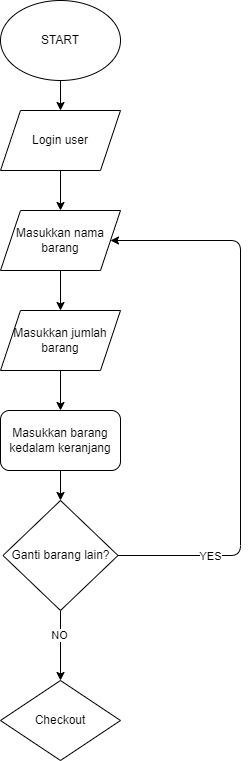

The diagram above was exported from draw.io. Its source (the exported page's mxGraphModel, read from the mxfile embedded in the PNG):
<mxGraphModel dx="924" dy="409" grid="1" gridSize="10" guides="1" tooltips="1" connect="1" arrows="1" fold="1" page="1" pageScale="1" pageWidth="850" pageHeight="1100" math="0" shadow="0">
  <root>
    <mxCell id="0" />
    <mxCell id="1" parent="0" />
    <mxCell id="65" style="edgeStyle=none;html=1;exitX=0.5;exitY=1;exitDx=0;exitDy=0;entryX=0.5;entryY=0;entryDx=0;entryDy=0;" edge="1" parent="1" source="41" target="45">
      <mxGeometry relative="1" as="geometry" />
    </mxCell>
    <mxCell id="41" value="START" style="ellipse;whiteSpace=wrap;html=1;" vertex="1" parent="1">
      <mxGeometry x="200" y="40" width="120" height="80" as="geometry" />
    </mxCell>
    <mxCell id="66" style="edgeStyle=none;html=1;exitX=0.5;exitY=1;exitDx=0;exitDy=0;entryX=0.5;entryY=0;entryDx=0;entryDy=0;" edge="1" parent="1" source="45" target="46">
      <mxGeometry relative="1" as="geometry" />
    </mxCell>
    <mxCell id="45" value="Login user" style="shape=parallelogram;perimeter=parallelogramPerimeter;whiteSpace=wrap;html=1;fixedSize=1;" vertex="1" parent="1">
      <mxGeometry x="200" y="150" width="120" height="60" as="geometry" />
    </mxCell>
    <mxCell id="67" style="edgeStyle=none;html=1;exitX=0.5;exitY=1;exitDx=0;exitDy=0;entryX=0.5;entryY=0;entryDx=0;entryDy=0;" edge="1" parent="1" source="46" target="47">
      <mxGeometry relative="1" as="geometry" />
    </mxCell>
    <mxCell id="46" value="Masukkan nama barang" style="shape=parallelogram;perimeter=parallelogramPerimeter;whiteSpace=wrap;html=1;fixedSize=1;" vertex="1" parent="1">
      <mxGeometry x="200" y="250" width="120" height="60" as="geometry" />
    </mxCell>
    <mxCell id="68" style="edgeStyle=none;html=1;exitX=0.5;exitY=1;exitDx=0;exitDy=0;entryX=0.5;entryY=0;entryDx=0;entryDy=0;" edge="1" parent="1" source="47" target="48">
      <mxGeometry relative="1" as="geometry" />
    </mxCell>
    <mxCell id="47" value="Masukkan jumlah barang" style="shape=parallelogram;perimeter=parallelogramPerimeter;whiteSpace=wrap;html=1;fixedSize=1;" vertex="1" parent="1">
      <mxGeometry x="200" y="350" width="120" height="60" as="geometry" />
    </mxCell>
    <mxCell id="69" style="edgeStyle=none;html=1;exitX=0.5;exitY=1;exitDx=0;exitDy=0;entryX=0.5;entryY=0;entryDx=0;entryDy=0;" edge="1" parent="1" source="48" target="55">
      <mxGeometry relative="1" as="geometry" />
    </mxCell>
    <mxCell id="48" value="Masukkan barang kedalam keranjang" style="rounded=1;whiteSpace=wrap;html=1;" vertex="1" parent="1">
      <mxGeometry x="200" y="450" width="120" height="60" as="geometry" />
    </mxCell>
    <mxCell id="76" style="edgeStyle=none;html=1;exitX=0.5;exitY=1;exitDx=0;exitDy=0;entryX=0.5;entryY=0;entryDx=0;entryDy=0;" edge="1" parent="1" source="55" target="64">
      <mxGeometry relative="1" as="geometry" />
    </mxCell>
    <mxCell id="77" value="NO" style="edgeLabel;html=1;align=center;verticalAlign=middle;resizable=0;points=[];" vertex="1" connectable="0" parent="76">
      <mxGeometry x="-0.2836" y="-2" relative="1" as="geometry">
        <mxPoint y="-1" as="offset" />
      </mxGeometry>
    </mxCell>
    <mxCell id="78" style="edgeStyle=none;html=1;exitX=1;exitY=0.5;exitDx=0;exitDy=0;entryX=1;entryY=0.5;entryDx=0;entryDy=0;" edge="1" parent="1" source="55" target="46">
      <mxGeometry relative="1" as="geometry">
        <Array as="points">
          <mxPoint x="440" y="595" />
          <mxPoint x="440" y="280" />
        </Array>
      </mxGeometry>
    </mxCell>
    <mxCell id="79" value="YES" style="edgeLabel;html=1;align=center;verticalAlign=middle;resizable=0;points=[];" vertex="1" connectable="0" parent="78">
      <mxGeometry x="-0.6764" relative="1" as="geometry">
        <mxPoint x="-1" as="offset" />
      </mxGeometry>
    </mxCell>
    <mxCell id="55" value="Ganti barang lain?" style="rhombus;whiteSpace=wrap;html=1;" vertex="1" parent="1">
      <mxGeometry x="202.5" y="540" width="115" height="110" as="geometry" />
    </mxCell>
    <mxCell id="64" value="Checkout" style="rhombus;whiteSpace=wrap;html=1;" vertex="1" parent="1">
      <mxGeometry x="200" y="720" width="120" height="80" as="geometry" />
    </mxCell>
  </root>
</mxGraphModel>